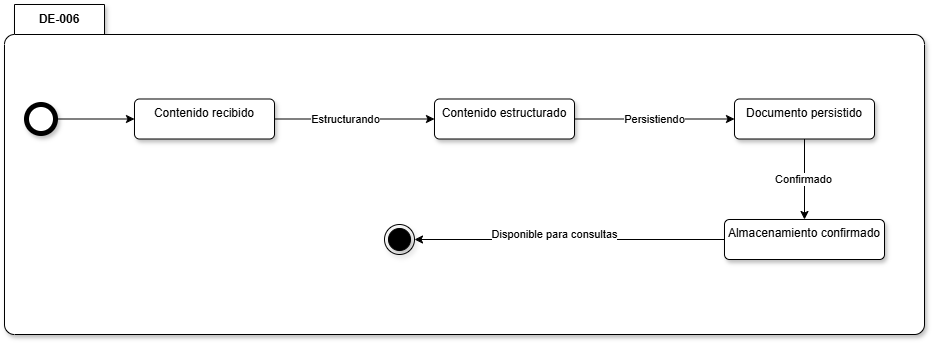

The diagram above was exported from draw.io. Its source (the exported page's mxGraphModel, read from the mxfile embedded in the PNG):
<mxGraphModel dx="997" dy="430" grid="1" gridSize="10" guides="1" tooltips="1" connect="1" arrows="1" fold="1" page="0" pageScale="1" pageWidth="827" pageHeight="1169" math="0" shadow="0">
  <root>
    <mxCell id="0" />
    <mxCell id="1" parent="0" />
    <mxCell id="XEfok7MomsKpbSfT-5tn-16" parent="1" style="shape=folder;align=center;verticalAlign=middle;fontStyle=0;tabWidth=100;tabHeight=30;tabPosition=left;html=1;boundedLbl=1;labelInHeader=1;rounded=1;absoluteArcSize=1;arcSize=10;whiteSpace=wrap;shadow=1;" value="&lt;b&gt;DE-006&lt;/b&gt;" vertex="1">
      <mxGeometry height="330" width="920" x="250" y="30" as="geometry" />
    </mxCell>
    <mxCell id="XEfok7MomsKpbSfT-5tn-7" edge="1" parent="1" source="XEfok7MomsKpbSfT-5tn-1" style="edgeStyle=orthogonalEdgeStyle;rounded=0;orthogonalLoop=1;jettySize=auto;html=1;exitX=1;exitY=0.5;exitDx=0;exitDy=0;entryX=0;entryY=0.5;entryDx=0;entryDy=0;" target="XEfok7MomsKpbSfT-5tn-2">
      <mxGeometry relative="1" as="geometry" />
    </mxCell>
    <mxCell id="XEfok7MomsKpbSfT-5tn-1" parent="1" style="shape=ellipse;html=1;dashed=0;whiteSpace=wrap;aspect=fixed;strokeWidth=5;perimeter=ellipsePerimeter;shadow=1;" value="" vertex="1">
      <mxGeometry height="29" width="29" x="272" y="130" as="geometry" />
    </mxCell>
    <mxCell id="XEfok7MomsKpbSfT-5tn-8" edge="1" parent="1" source="XEfok7MomsKpbSfT-5tn-2" style="edgeStyle=orthogonalEdgeStyle;rounded=0;orthogonalLoop=1;jettySize=auto;html=1;exitX=1;exitY=0.5;exitDx=0;exitDy=0;entryX=0;entryY=0.5;entryDx=0;entryDy=0;" target="XEfok7MomsKpbSfT-5tn-5">
      <mxGeometry relative="1" as="geometry" />
    </mxCell>
    <mxCell id="XEfok7MomsKpbSfT-5tn-9" connectable="0" parent="XEfok7MomsKpbSfT-5tn-8" style="edgeLabel;html=1;align=center;verticalAlign=middle;resizable=0;points=[];" value="Estructurando" vertex="1">
      <mxGeometry relative="1" x="-0.3577" y="-1" as="geometry">
        <mxPoint x="19" y="-1" as="offset" />
      </mxGeometry>
    </mxCell>
    <mxCell id="XEfok7MomsKpbSfT-5tn-2" parent="1" style="html=1;align=center;verticalAlign=top;rounded=1;absoluteArcSize=1;arcSize=10;dashed=0;whiteSpace=wrap;shadow=1;" value="Contenido recibido" vertex="1">
      <mxGeometry height="40" width="140" x="380" y="124.5" as="geometry" />
    </mxCell>
    <mxCell id="XEfok7MomsKpbSfT-5tn-14" edge="1" parent="1" source="XEfok7MomsKpbSfT-5tn-3" style="edgeStyle=orthogonalEdgeStyle;rounded=0;orthogonalLoop=1;jettySize=auto;html=1;exitX=0;exitY=0.5;exitDx=0;exitDy=0;entryX=1;entryY=0.5;entryDx=0;entryDy=0;" target="XEfok7MomsKpbSfT-5tn-6">
      <mxGeometry relative="1" as="geometry" />
    </mxCell>
    <mxCell id="XEfok7MomsKpbSfT-5tn-15" connectable="0" parent="XEfok7MomsKpbSfT-5tn-14" style="edgeLabel;html=1;align=center;verticalAlign=middle;resizable=0;points=[];" value="Disponible para consultas" vertex="1">
      <mxGeometry relative="1" x="0.3551" y="-5" as="geometry">
        <mxPoint x="40" as="offset" />
      </mxGeometry>
    </mxCell>
    <mxCell id="XEfok7MomsKpbSfT-5tn-3" parent="1" style="html=1;align=center;verticalAlign=top;rounded=1;absoluteArcSize=1;arcSize=10;dashed=0;whiteSpace=wrap;shadow=1;" value="Almacenamiento confirmado" vertex="1">
      <mxGeometry height="40" width="160" x="970" y="245" as="geometry" />
    </mxCell>
    <mxCell id="XEfok7MomsKpbSfT-5tn-12" edge="1" parent="1" source="XEfok7MomsKpbSfT-5tn-4" style="edgeStyle=orthogonalEdgeStyle;rounded=0;orthogonalLoop=1;jettySize=auto;html=1;exitX=0.5;exitY=1;exitDx=0;exitDy=0;entryX=0.5;entryY=0;entryDx=0;entryDy=0;" target="XEfok7MomsKpbSfT-5tn-3">
      <mxGeometry relative="1" as="geometry" />
    </mxCell>
    <mxCell id="XEfok7MomsKpbSfT-5tn-13" connectable="0" parent="XEfok7MomsKpbSfT-5tn-12" style="edgeLabel;html=1;align=center;verticalAlign=middle;resizable=0;points=[];" value="Confirmado" vertex="1">
      <mxGeometry relative="1" x="-0.0068" y="-1" as="geometry">
        <mxPoint as="offset" />
      </mxGeometry>
    </mxCell>
    <mxCell id="XEfok7MomsKpbSfT-5tn-4" parent="1" style="html=1;align=center;verticalAlign=top;rounded=1;absoluteArcSize=1;arcSize=10;dashed=0;whiteSpace=wrap;shadow=1;" value="Documento persistido" vertex="1">
      <mxGeometry height="40" width="140" x="980" y="124.5" as="geometry" />
    </mxCell>
    <mxCell id="XEfok7MomsKpbSfT-5tn-10" edge="1" parent="1" source="XEfok7MomsKpbSfT-5tn-5" style="edgeStyle=orthogonalEdgeStyle;rounded=0;orthogonalLoop=1;jettySize=auto;html=1;exitX=1;exitY=0.5;exitDx=0;exitDy=0;entryX=0;entryY=0.5;entryDx=0;entryDy=0;" target="XEfok7MomsKpbSfT-5tn-4">
      <mxGeometry relative="1" as="geometry" />
    </mxCell>
    <mxCell id="XEfok7MomsKpbSfT-5tn-11" connectable="0" parent="XEfok7MomsKpbSfT-5tn-10" style="edgeLabel;html=1;align=center;verticalAlign=middle;resizable=0;points=[];" value="Persistiendo" vertex="1">
      <mxGeometry relative="1" x="0.3327" y="1" as="geometry">
        <mxPoint x="-27" y="1" as="offset" />
      </mxGeometry>
    </mxCell>
    <mxCell id="XEfok7MomsKpbSfT-5tn-5" parent="1" style="html=1;align=center;verticalAlign=top;rounded=1;absoluteArcSize=1;arcSize=10;dashed=0;whiteSpace=wrap;shadow=1;" value="Contenido estructurado" vertex="1">
      <mxGeometry height="40" width="140" x="680" y="124.5" as="geometry" />
    </mxCell>
    <mxCell id="XEfok7MomsKpbSfT-5tn-6" parent="1" style="ellipse;html=1;shape=endState;fillColor=strokeColor;shadow=1;" value="" vertex="1">
      <mxGeometry height="30" width="30" x="630" y="250" as="geometry" />
    </mxCell>
  </root>
</mxGraphModel>